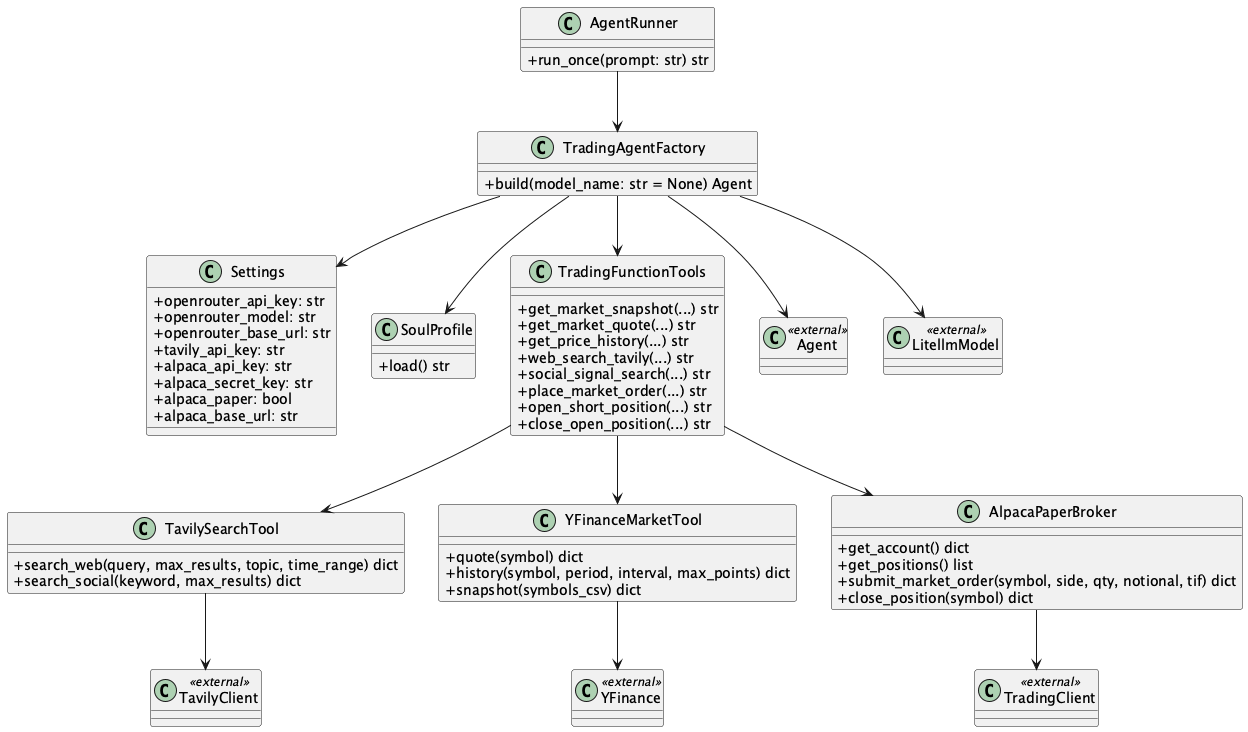

The diagram above was rendered by PlantUML. Its source (embedded in the PNG):
@startuml
skinparam classAttributeIconSize 0

class Settings {
  +openrouter_api_key: str
  +openrouter_model: str
  +openrouter_base_url: str
  +tavily_api_key: str
  +alpaca_api_key: str
  +alpaca_secret_key: str
  +alpaca_paper: bool
  +alpaca_base_url: str
}

class SoulProfile {
  +load() str
}

class TradingAgentFactory {
  +build(model_name: str = None) Agent
}

class AgentRunner {
  +run_once(prompt: str) str
}

class TavilySearchTool {
  +search_web(query, max_results, topic, time_range) dict
  +search_social(keyword, max_results) dict
}

class YFinanceMarketTool {
  +quote(symbol) dict
  +history(symbol, period, interval, max_points) dict
  +snapshot(symbols_csv) dict
}

class AlpacaPaperBroker {
  +get_account() dict
  +get_positions() list
  +submit_market_order(symbol, side, qty, notional, tif) dict
  +close_position(symbol) dict
}

class TradingFunctionTools {
  +get_market_snapshot(...) str
  +get_market_quote(...) str
  +get_price_history(...) str
  +web_search_tavily(...) str
  +social_signal_search(...) str
  +place_market_order(...) str
  +open_short_position(...) str
  +close_open_position(...) str
}

class Agent <<external>>
class LitellmModel <<external>>
class TavilyClient <<external>>
class YFinance <<external>>
class TradingClient <<external>>

TradingAgentFactory --> Settings
TradingAgentFactory --> SoulProfile
TradingAgentFactory --> LitellmModel
TradingAgentFactory --> TradingFunctionTools
TradingAgentFactory --> Agent

AgentRunner --> TradingAgentFactory
TradingFunctionTools --> TavilySearchTool
TradingFunctionTools --> YFinanceMarketTool
TradingFunctionTools --> AlpacaPaperBroker
TavilySearchTool --> TavilyClient
YFinanceMarketTool --> YFinance
AlpacaPaperBroker --> TradingClient

@enduml